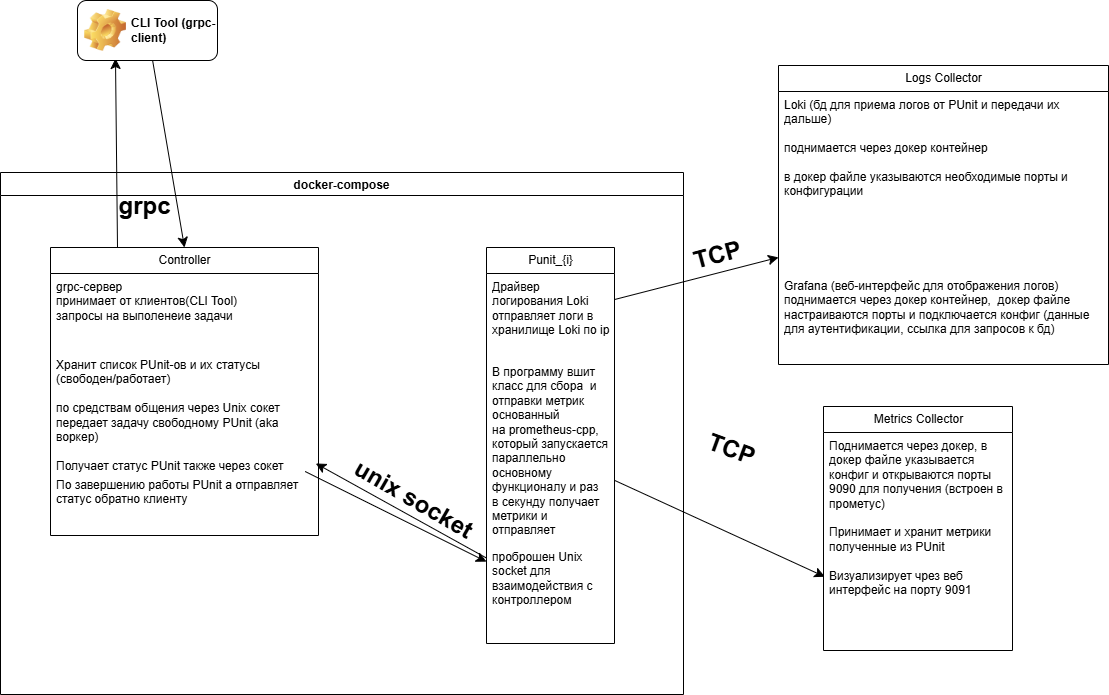

The diagram above was exported from draw.io. Its source (the exported page's mxGraphModel, read from the mxfile embedded in the PNG):
<mxGraphModel dx="1683" dy="1898" grid="0" gridSize="10" guides="1" tooltips="1" connect="1" arrows="1" fold="1" page="0" pageScale="1" pageWidth="827" pageHeight="1169" math="0" shadow="0">
  <root>
    <mxCell id="0" />
    <mxCell id="1" parent="0" />
    <mxCell id="dIsOijeYzgGN5PZSE1WK-18" value="docker-compose" style="swimlane;" vertex="1" parent="1">
      <mxGeometry x="-117" y="-58" width="683" height="522" as="geometry" />
    </mxCell>
    <mxCell id="dIsOijeYzgGN5PZSE1WK-51" style="edgeStyle=none;curved=1;rounded=0;orthogonalLoop=1;jettySize=auto;html=1;exitX=0.25;exitY=0;exitDx=0;exitDy=0;fontSize=12;startSize=8;endSize=8;" edge="1" parent="dIsOijeYzgGN5PZSE1WK-18" source="dIsOijeYzgGN5PZSE1WK-25">
      <mxGeometry relative="1" as="geometry">
        <mxPoint x="115" y="-114" as="targetPoint" />
      </mxGeometry>
    </mxCell>
    <mxCell id="dIsOijeYzgGN5PZSE1WK-25" value="Controller" style="swimlane;fontStyle=0;childLayout=stackLayout;horizontal=1;startSize=26;fillColor=none;horizontalStack=0;resizeParent=1;resizeParentMax=0;resizeLast=0;collapsible=1;marginBottom=0;html=1;" vertex="1" parent="dIsOijeYzgGN5PZSE1WK-18">
      <mxGeometry x="50" y="75" width="268" height="288" as="geometry" />
    </mxCell>
    <mxCell id="dIsOijeYzgGN5PZSE1WK-49" value="grpc-сервер&amp;nbsp;&lt;br&gt;принимает от клиентов(CLI Tool)&lt;br&gt;запросы на выполенеие задачи&amp;nbsp;" style="text;strokeColor=none;fillColor=none;align=left;verticalAlign=top;spacingLeft=4;spacingRight=4;overflow=hidden;rotatable=0;points=[[0,0.5],[1,0.5]];portConstraint=eastwest;whiteSpace=wrap;html=1;" vertex="1" parent="dIsOijeYzgGN5PZSE1WK-25">
      <mxGeometry y="26" width="268" height="78" as="geometry" />
    </mxCell>
    <mxCell id="dIsOijeYzgGN5PZSE1WK-27" value="&lt;div&gt;Хранит список PUnit-ов и их статусы (свободен/работает)&lt;/div&gt;&lt;div&gt;&lt;br&gt;&lt;/div&gt;по средствам общения через Unix сокет передает задачу свободному PUnit (aka воркер)&amp;nbsp;&lt;br&gt;&lt;br&gt;Получает статус PUnit также через сокет&lt;div&gt;&lt;br&gt;&lt;/div&gt;&lt;div&gt;&lt;br&gt;&lt;div&gt;&lt;br&gt;&lt;/div&gt;&lt;div&gt;&amp;nbsp;&lt;/div&gt;&lt;/div&gt;" style="text;strokeColor=none;fillColor=none;align=left;verticalAlign=top;spacingLeft=4;spacingRight=4;overflow=hidden;rotatable=0;points=[[0,0.5],[1,0.5]];portConstraint=eastwest;whiteSpace=wrap;html=1;" vertex="1" parent="dIsOijeYzgGN5PZSE1WK-25">
      <mxGeometry y="104" width="268" height="120" as="geometry" />
    </mxCell>
    <mxCell id="dIsOijeYzgGN5PZSE1WK-28" value="По завершению работы PUnit а отправляет статус обратно клиенту&amp;nbsp;&amp;nbsp;" style="text;strokeColor=none;fillColor=none;align=left;verticalAlign=top;spacingLeft=4;spacingRight=4;overflow=hidden;rotatable=0;points=[[0,0.5],[1,0.5]];portConstraint=eastwest;whiteSpace=wrap;html=1;" vertex="1" parent="dIsOijeYzgGN5PZSE1WK-25">
      <mxGeometry y="224" width="268" height="64" as="geometry" />
    </mxCell>
    <mxCell id="dIsOijeYzgGN5PZSE1WK-31" value="Punit_{i}" style="swimlane;fontStyle=0;childLayout=stackLayout;horizontal=1;startSize=26;fillColor=none;horizontalStack=0;resizeParent=1;resizeParentMax=0;resizeLast=0;collapsible=1;marginBottom=0;html=1;" vertex="1" parent="dIsOijeYzgGN5PZSE1WK-18">
      <mxGeometry x="486" y="75" width="128" height="396" as="geometry" />
    </mxCell>
    <mxCell id="dIsOijeYzgGN5PZSE1WK-32" value="Драйвер логирования Loki&lt;br&gt;отправляет логи в хранилище Loki по ip&lt;br&gt;&lt;div&gt;&lt;br&gt;&lt;/div&gt;" style="text;strokeColor=none;fillColor=none;align=left;verticalAlign=top;spacingLeft=4;spacingRight=4;overflow=hidden;rotatable=0;points=[[0,0.5],[1,0.5]];portConstraint=eastwest;whiteSpace=wrap;html=1;" vertex="1" parent="dIsOijeYzgGN5PZSE1WK-31">
      <mxGeometry y="26" width="128" height="85" as="geometry" />
    </mxCell>
    <mxCell id="dIsOijeYzgGN5PZSE1WK-33" value="В программу вшит класс для сбора&amp;nbsp; и отправки&amp;nbsp;&lt;span style=&quot;color: light-dark(rgb(0, 0, 0), rgb(255, 255, 255)); background-color: transparent;&quot;&gt;метрик&lt;br&gt;основанный на&amp;nbsp;&lt;/span&gt;prometheus-cpp, который запускается параллельно&amp;nbsp; основному функционалу и раз&amp;nbsp; в секунду получает метрики и отправляет&amp;nbsp;&amp;nbsp;&lt;div&gt;&lt;br&gt;&lt;/div&gt;" style="text;strokeColor=none;fillColor=none;align=left;verticalAlign=top;spacingLeft=4;spacingRight=4;overflow=hidden;rotatable=0;points=[[0,0.5],[1,0.5]];portConstraint=eastwest;whiteSpace=wrap;html=1;" vertex="1" parent="dIsOijeYzgGN5PZSE1WK-31">
      <mxGeometry y="111" width="128" height="185" as="geometry" />
    </mxCell>
    <mxCell id="dIsOijeYzgGN5PZSE1WK-34" value="проброшен Unix socket для взаимодействия с контроллером" style="text;strokeColor=none;fillColor=none;align=left;verticalAlign=top;spacingLeft=4;spacingRight=4;overflow=hidden;rotatable=0;points=[[0,0.5],[1,0.5]];portConstraint=eastwest;whiteSpace=wrap;html=1;" vertex="1" parent="dIsOijeYzgGN5PZSE1WK-31">
      <mxGeometry y="296" width="128" height="100" as="geometry" />
    </mxCell>
    <mxCell id="dIsOijeYzgGN5PZSE1WK-48" style="edgeStyle=none;curved=1;rounded=0;orthogonalLoop=1;jettySize=auto;html=1;fontSize=12;startSize=8;endSize=8;" edge="1" parent="dIsOijeYzgGN5PZSE1WK-18" source="dIsOijeYzgGN5PZSE1WK-27" target="dIsOijeYzgGN5PZSE1WK-34">
      <mxGeometry relative="1" as="geometry" />
    </mxCell>
    <mxCell id="dIsOijeYzgGN5PZSE1WK-56" value="unix socket" style="text;strokeColor=none;fillColor=none;html=1;fontSize=24;fontStyle=1;verticalAlign=middle;align=center;rotation=30;" vertex="1" parent="dIsOijeYzgGN5PZSE1WK-18">
      <mxGeometry x="322" y="304" width="182" height="47" as="geometry" />
    </mxCell>
    <mxCell id="dIsOijeYzgGN5PZSE1WK-57" value="grpc" style="text;strokeColor=none;fillColor=none;html=1;fontSize=24;fontStyle=1;verticalAlign=middle;align=center;" vertex="1" parent="dIsOijeYzgGN5PZSE1WK-18">
      <mxGeometry x="94" y="14" width="100" height="40" as="geometry" />
    </mxCell>
    <mxCell id="dIsOijeYzgGN5PZSE1WK-58" style="edgeStyle=none;curved=1;rounded=0;orthogonalLoop=1;jettySize=auto;html=1;entryX=0.99;entryY=0.933;entryDx=0;entryDy=0;entryPerimeter=0;fontSize=12;startSize=8;endSize=8;" edge="1" parent="dIsOijeYzgGN5PZSE1WK-18" source="dIsOijeYzgGN5PZSE1WK-34" target="dIsOijeYzgGN5PZSE1WK-27">
      <mxGeometry relative="1" as="geometry" />
    </mxCell>
    <mxCell id="dIsOijeYzgGN5PZSE1WK-37" style="edgeStyle=none;curved=1;rounded=0;orthogonalLoop=1;jettySize=auto;html=1;fontSize=12;startSize=8;endSize=8;entryX=0.007;entryY=0.162;entryDx=0;entryDy=0;entryPerimeter=0;" edge="1" parent="1" source="dIsOijeYzgGN5PZSE1WK-33" target="dIsOijeYzgGN5PZSE1WK-46">
      <mxGeometry relative="1" as="geometry">
        <mxPoint x="716" y="226" as="targetPoint" />
      </mxGeometry>
    </mxCell>
    <mxCell id="dIsOijeYzgGN5PZSE1WK-40" value="Logs Collector" style="swimlane;fontStyle=0;childLayout=stackLayout;horizontal=1;startSize=26;fillColor=none;horizontalStack=0;resizeParent=1;resizeParentMax=0;resizeLast=0;collapsible=1;marginBottom=0;html=1;" vertex="1" parent="1">
      <mxGeometry x="661" y="-165" width="330" height="299" as="geometry" />
    </mxCell>
    <mxCell id="dIsOijeYzgGN5PZSE1WK-41" value="Loki (бд для приема логов от PUnit и передачи их дальше)&lt;div&gt;&lt;br&gt;&lt;/div&gt;&lt;div&gt;поднимается через докер контейнер&amp;nbsp;&lt;/div&gt;&lt;div&gt;&lt;br&gt;&lt;/div&gt;&lt;div&gt;в докер файле указываются необходимые порты и конфигурации&amp;nbsp;&lt;/div&gt;" style="text;strokeColor=none;fillColor=none;align=left;verticalAlign=top;spacingLeft=4;spacingRight=4;overflow=hidden;rotatable=0;points=[[0,0.5],[1,0.5]];portConstraint=eastwest;whiteSpace=wrap;html=1;" vertex="1" parent="dIsOijeYzgGN5PZSE1WK-40">
      <mxGeometry y="26" width="330" height="181" as="geometry" />
    </mxCell>
    <mxCell id="dIsOijeYzgGN5PZSE1WK-42" value="Grafana (веб-интерфейс для отображения логов)&lt;div&gt;поднимается через докер контейнер,&amp;nbsp; докер файле настраиваются порты и подключается конфиг (данные для аутентификации, ссылка для запросов к бд)&amp;nbsp;&lt;/div&gt;" style="text;strokeColor=none;fillColor=none;align=left;verticalAlign=top;spacingLeft=4;spacingRight=4;overflow=hidden;rotatable=0;points=[[0,0.5],[1,0.5]];portConstraint=eastwest;whiteSpace=wrap;html=1;" vertex="1" parent="dIsOijeYzgGN5PZSE1WK-40">
      <mxGeometry y="207" width="330" height="92" as="geometry" />
    </mxCell>
    <mxCell id="dIsOijeYzgGN5PZSE1WK-39" style="edgeStyle=none;curved=1;rounded=0;orthogonalLoop=1;jettySize=auto;html=1;fontSize=12;startSize=8;endSize=8;" edge="1" parent="1" source="dIsOijeYzgGN5PZSE1WK-32" target="dIsOijeYzgGN5PZSE1WK-40">
      <mxGeometry relative="1" as="geometry">
        <mxPoint x="730" as="targetPoint" />
      </mxGeometry>
    </mxCell>
    <mxCell id="dIsOijeYzgGN5PZSE1WK-44" value="Metrics Collector" style="swimlane;fontStyle=0;childLayout=stackLayout;horizontal=1;startSize=26;fillColor=none;horizontalStack=0;resizeParent=1;resizeParentMax=0;resizeLast=0;collapsible=1;marginBottom=0;html=1;" vertex="1" parent="1">
      <mxGeometry x="706" y="176" width="189" height="244" as="geometry" />
    </mxCell>
    <mxCell id="dIsOijeYzgGN5PZSE1WK-45" value="&lt;div&gt;Поднимается через докер, в докер файле указывается&amp;nbsp; конфиг и открываются порты 9090 для получения (встроен в прометус)&lt;/div&gt;&lt;div&gt;&lt;br&gt;&lt;/div&gt;Принимает и хранит метрики полученные из PUnit" style="text;strokeColor=none;fillColor=none;align=left;verticalAlign=top;spacingLeft=4;spacingRight=4;overflow=hidden;rotatable=0;points=[[0,0.5],[1,0.5]];portConstraint=eastwest;whiteSpace=wrap;html=1;" vertex="1" parent="dIsOijeYzgGN5PZSE1WK-44">
      <mxGeometry y="26" width="189" height="130" as="geometry" />
    </mxCell>
    <mxCell id="dIsOijeYzgGN5PZSE1WK-46" value="Визуализирует чрез веб интерфейс на порту 9091" style="text;strokeColor=none;fillColor=none;align=left;verticalAlign=top;spacingLeft=4;spacingRight=4;overflow=hidden;rotatable=0;points=[[0,0.5],[1,0.5]];portConstraint=eastwest;whiteSpace=wrap;html=1;" vertex="1" parent="dIsOijeYzgGN5PZSE1WK-44">
      <mxGeometry y="156" width="189" height="88" as="geometry" />
    </mxCell>
    <mxCell id="dIsOijeYzgGN5PZSE1WK-53" style="edgeStyle=none;curved=1;rounded=0;orthogonalLoop=1;jettySize=auto;html=1;entryX=0.5;entryY=0;entryDx=0;entryDy=0;fontSize=12;startSize=8;endSize=8;" edge="1" parent="1" source="dIsOijeYzgGN5PZSE1WK-52" target="dIsOijeYzgGN5PZSE1WK-25">
      <mxGeometry relative="1" as="geometry" />
    </mxCell>
    <mxCell id="dIsOijeYzgGN5PZSE1WK-52" value="CLI Tool (grpc-client)" style="label;whiteSpace=wrap;html=1;image=img/clipart/Gear_128x128.png" vertex="1" parent="1">
      <mxGeometry x="-40" y="-230" width="140" height="60" as="geometry" />
    </mxCell>
    <mxCell id="dIsOijeYzgGN5PZSE1WK-54" value="TCP" style="text;strokeColor=none;fillColor=none;html=1;fontSize=24;fontStyle=1;verticalAlign=middle;align=center;rotation=20;" vertex="1" parent="1">
      <mxGeometry x="564" y="199" width="100" height="40" as="geometry" />
    </mxCell>
    <mxCell id="dIsOijeYzgGN5PZSE1WK-55" value="TCP" style="text;strokeColor=none;fillColor=none;html=1;fontSize=24;fontStyle=1;verticalAlign=middle;align=center;rotation=-15;" vertex="1" parent="1">
      <mxGeometry x="550" y="5" width="100" height="40" as="geometry" />
    </mxCell>
  </root>
</mxGraphModel>